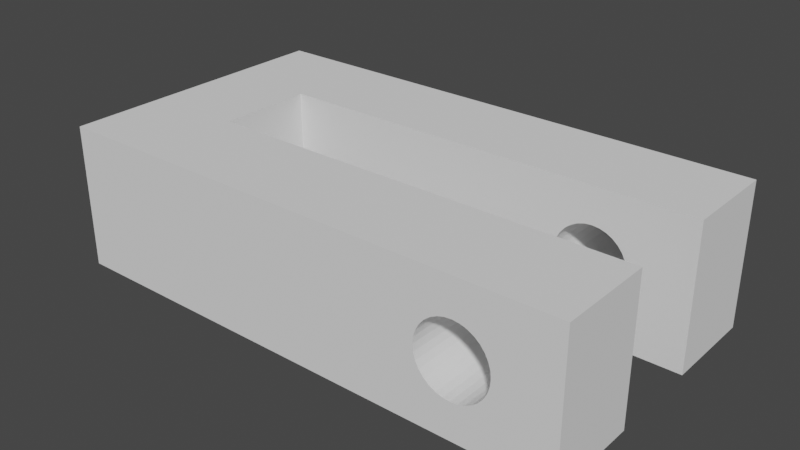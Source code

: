 # Source: next_letter_move_stopper.blend  (saved by Blender 3.4.6; exported with 4.5.12 LTS)
import bpy
from mathutils import Matrix  # noqa: F401  (used for matrix-valued properties, if any)

bpy.ops.wm.read_factory_settings(use_empty=True)
scene = bpy.context.scene
scene.name = 'Scene'

# ---- collections
col_collection = bpy.data.collections.new('Collection'); scene.collection.children.link(col_collection)

# ---- world
world_world = bpy.data.worlds.new('World'); scene.world = world_world
world_world.use_nodes = True; world_world.node_tree.nodes.clear()
_N = world_world.node_tree.nodes; _L = world_world.node_tree.links
n0 = _N.new('ShaderNodeOutputWorld'); n0.name = 'World Output'; n0.location = (300, 300)
n1 = _N.new('ShaderNodeBackground'); n1.name = 'Background'; n1.location = (10, 300)
n1.inputs[0].default_value = (0.05088, 0.05088, 0.05088, 1.0)
_L.new(n1.outputs[0], n0.inputs[0])
n0.is_active_output = True
world_world.color = (0.05088, 0.05088, 0.05088)
world_world.use_sun_shadow = False
world_world.sun_shadow_jitter_overblur = 0.0

# ---- meshes
me_cube_001 = bpy.data.meshes.new('Cube.001')
me_cube_001.from_pydata([(-1.0, -1.0, -2.0), (-1.0, -1.0, 1.0), (-1.0, 1.0, -2.0), (-1.0, 1.0, 1.0), (1.0, -1.0, -2.0), (1.0, -1.0, 1.0), (1.0, 1.0, -2.0), (1.0, 1.0, 1.0), (-1.0, 3.0, 1.0), (-1.0, 3.0, -2.0), (1.0, 3.0, -2.0), (1.0, 3.0, 1.0), (-1.0, 5.0, 1.0), (-1.0, 5.0, -2.0), (1.0, 5.0, -2.0), (1.0, 5.0, 1.0), (6.0, 1.0, 1.0), (6.0, 1.0, -2.0), (6.0, -1.0, -2.0), (6.0, -1.0, 1.0), (6.0, 3.0, 1.0), (6.0, 3.0, -2.0), (6.0, 5.0, 1.0), (6.0, 5.0, -2.0), (10.0, 1.0, 1.0), (10.0, 1.0, -2.0), (10.0, -1.0, -2.0), (10.0, -1.0, 1.0), (10.0, 3.0, 1.0), (10.0, 3.0, -2.0), (10.0, 5.0, 1.0), (10.0, 5.0, -2.0), (7.25, 1.0, -0.5), (7.264, 1.0, -0.3537), (7.264, 1.0, -0.6463), (7.376, 1.0, -0.9167), (7.376, 1.0, -0.08332), (7.307, 1.0, -0.787), (7.307, 1.0, -0.213), (7.47, 1.0, 0.03033), (7.583, 1.0, 0.1236), (8.0, 1.0, 0.25), (7.854, 1.0, 0.2356), (7.713, 1.0, 0.1929), (8.287, 1.0, 0.1929), (8.53, 1.0, 0.03033), (8.417, 1.0, 0.1236), (8.146, 1.0, 0.2356), (7.47, 1.0, -1.03), (7.713, 1.0, -1.193), (7.583, 1.0, -1.124), (8.0, 1.0, -1.25), (8.287, 1.0, -1.193), (8.146, 1.0, -1.236), (7.854, 1.0, -1.236), (8.53, 1.0, -1.03), (8.624, 1.0, -0.9167), (8.624, 1.0, -0.08332), (8.75, 1.0, -0.5), (8.736, 1.0, -0.6463), (8.736, 1.0, -0.3537), (8.693, 1.0, -0.213), (8.693, 1.0, -0.787), (8.417, 1.0, -1.124), (7.25, 5.0, -0.5), (7.264, 5.0, -0.6463), (7.264, 5.0, -0.3537), (7.376, 5.0, -0.9167), (7.376, 5.0, -0.08332), (7.307, 5.0, -0.787), (7.307, 5.0, -0.213), (7.47, 5.0, 0.03033), (7.583, 5.0, 0.1236), (8.0, 5.0, 0.25), (7.854, 5.0, 0.2356), (7.713, 5.0, 0.1929), (8.287, 5.0, 0.1929), (8.53, 5.0, 0.03033), (8.417, 5.0, 0.1236), (8.146, 5.0, 0.2356), (7.47, 5.0, -1.03), (7.713, 5.0, -1.193), (7.583, 5.0, -1.124), (8.0, 5.0, -1.25), (8.287, 5.0, -1.193), (8.146, 5.0, -1.236), (7.854, 5.0, -1.236), (8.53, 5.0, -1.03), (8.624, 5.0, -0.9167), (8.624, 5.0, -0.08332), (8.75, 5.0, -0.5), (8.736, 5.0, -0.6463), (8.736, 5.0, -0.3537), (8.693, 5.0, -0.213), (8.693, 5.0, -0.787), (8.417, 5.0, -1.124), (7.25, -1.0, -0.5), (7.264, -1.0, -0.3537), (7.264, -1.0, -0.6463), (7.376, -1.0, -0.9167), (7.376, -1.0, -0.08332), (7.47, -1.0, -1.03), (7.307, -1.0, -0.787), (7.307, -1.0, -0.213), (7.583, -1.0, -1.124), (8.0, -1.0, -1.25), (7.854, -1.0, -1.236), (7.713, -1.0, -1.193), (8.287, -1.0, -1.193), (8.53, -1.0, -1.03), (8.146, -1.0, -1.236), (8.417, -1.0, -1.124), (7.47, -1.0, 0.03033), (7.713, -1.0, 0.1929), (7.583, -1.0, 0.1236), (8.0, -1.0, 0.25), (8.287, -1.0, 0.1929), (8.146, -1.0, 0.2356), (7.854, -1.0, 0.2356), (8.53, -1.0, 0.03033), (8.624, -1.0, -0.9167), (8.624, -1.0, -0.08332), (8.75, -1.0, -0.5), (8.736, -1.0, -0.6463), (8.736, -1.0, -0.3537), (8.693, -1.0, -0.213), (8.693, -1.0, -0.787), (8.417, -1.0, 0.1236), (7.25, 3.0, -0.5), (7.264, 3.0, -0.3537), (7.264, 3.0, -0.6463), (7.376, 3.0, -0.9167), (7.376, 3.0, -0.08332), (7.47, 3.0, -1.03), (7.307, 3.0, -0.787), (7.307, 3.0, -0.213), (7.583, 3.0, -1.124), (8.0, 3.0, -1.25), (7.854, 3.0, -1.236), (7.713, 3.0, -1.193), (8.287, 3.0, -1.193), (8.53, 3.0, -1.03), (8.146, 3.0, -1.236), (8.417, 3.0, -1.124), (7.47, 3.0, 0.03033), (7.713, 3.0, 0.1929), (7.583, 3.0, 0.1236), (8.0, 3.0, 0.25), (8.287, 3.0, 0.1929), (8.146, 3.0, 0.2356), (7.854, 3.0, 0.2356), (8.53, 3.0, 0.03033), (8.624, 3.0, -0.9167), (8.624, 3.0, -0.08332), (8.75, 3.0, -0.5), (8.736, 3.0, -0.6463), (8.736, 3.0, -0.3537), (8.693, 3.0, -0.213), (8.693, 3.0, -0.787), (8.417, 3.0, 0.1236)], [], [(0, 1, 3, 2), (7, 6, 10, 11), (7, 5, 19, 16), (4, 5, 1, 0), (2, 6, 4, 0), (7, 3, 1, 5), (11, 10, 21, 20), (6, 2, 9, 10), (3, 7, 11, 8), (2, 3, 8, 9), (13, 12, 15, 14), (10, 9, 13, 14), (8, 11, 15, 12), (9, 8, 12, 13), (35, 17, 16, 36, 38, 33, 32, 34, 37), (36, 16, 24, 25, 17, 35, 48, 50, 49, 54, 51, 53, 52, 63, 55, 56, 62, 59, 58, 60, 61, 57, 45, 46, 44, 47, 41, 42, 43, 40, 39), (6, 7, 16, 17), (5, 4, 18, 19), (4, 6, 17, 18), (22, 20, 28, 30), (10, 14, 23, 21), (15, 11, 20, 22), (14, 15, 22, 23), (25, 24, 27, 26), (28, 29, 31, 30), (67, 23, 22, 68, 70, 66, 64, 65, 69), (68, 22, 30, 31, 23, 67, 80, 82, 81, 86, 83, 85, 84, 95, 87, 88, 94, 91, 90, 92, 93, 89, 77, 78, 76, 79, 73, 74, 75, 72, 71), (100, 19, 18, 26, 27, 121, 125, 124, 122, 123, 126, 120, 109, 111, 108, 110, 105, 106, 107, 104, 101, 99, 102, 98, 96, 97, 103), (121, 27, 19, 100, 112, 114, 113, 118, 115, 117, 116, 127, 119), (18, 17, 25, 26), (21, 23, 31, 29), (131, 21, 29, 28, 20, 132, 144, 146, 145, 150, 147, 149, 148, 159, 151, 153, 157, 156, 154, 155, 158, 152, 141, 143, 140, 142, 137, 138, 139, 136, 133), (132, 20, 21, 131, 134, 130, 128, 129, 135), (16, 19, 27, 24), (41, 47, 117, 115), (73, 79, 149, 147), (47, 44, 116, 117), (79, 76, 148, 149), (44, 46, 127, 116), (76, 78, 159, 148), (46, 45, 119, 127), (78, 77, 151, 159), (89, 153, 151, 77), (119, 45, 57, 121), (93, 157, 153, 89), (121, 57, 61, 125), (92, 156, 157, 93), (125, 61, 60, 124), (90, 154, 156, 92), (124, 60, 58, 122), (91, 155, 154, 90), (122, 58, 59, 123), (94, 158, 155, 91), (123, 59, 62, 126), (88, 152, 158, 94), (126, 62, 56, 120), (88, 87, 141, 152), (120, 56, 55, 109), (109, 55, 63, 111), (141, 87, 95, 143), (111, 63, 52, 108), (143, 95, 84, 140), (108, 52, 53, 110), (140, 84, 85, 142), (110, 53, 51, 105), (142, 85, 83, 137), (105, 51, 54, 106), (137, 83, 86, 138), (106, 54, 49, 107), (138, 86, 81, 139), (107, 49, 50, 104), (139, 81, 82, 136), (104, 50, 48, 101), (136, 82, 80, 133), (80, 67, 131, 133), (101, 48, 35, 99), (67, 69, 134, 131), (99, 35, 37, 102), (69, 65, 130, 134), (102, 37, 34, 98), (65, 64, 128, 130), (98, 34, 32, 96), (64, 66, 129, 128), (96, 32, 33, 97), (66, 70, 135, 129), (97, 33, 38, 103), (70, 68, 132, 135), (103, 38, 36, 100), (36, 39, 112, 100), (132, 68, 71, 144), (39, 40, 114, 112), (71, 72, 146, 144), (40, 43, 113, 114), (72, 75, 145, 146), (43, 42, 118, 113), (75, 74, 150, 145), (42, 41, 115, 118), (74, 73, 147, 150)])
me_cube_001.polygons.foreach_set('material_index', [0, 0, 0, 0, 0, 0, 0, 0, 0, 0, 0, 0, 0, 0, 0, 0, 0, 0, 0, 0, 0, 0, 0, 0, 0, 0, 0, 0, 0, 0, 0, 0, 0, 0, 5128, 5128, 5128, 5128, 5128, 5128, 5128, 5128, 5128, 5128, 5128, 5128, 5128, 5128, 5128, 5128, 5128, 5128, 5128, 5128, 5128, 5128, 5128, 5128, 5128, 5128, 5128, 5128, 5128, 5128, 5128, 5128, 5128, 5128, 5128, 5128, 5128, 5128, 5128, 5128, 5128, 5128, 5128, 5128, 5128, 5128, 5128, 5128, 5128, 5128, 5128, 5128, 5128, 5128, 5128, 5128, 5128, 5128, 5128, 5128, 5128, 5128, 5128, 5128])
_uv = me_cube_001.uv_layers.new(name='UVMap')
_uv.uv.foreach_set('vector', [0.375, 0.0, 0.625, 0.0, 0.625, 0.25, 0.375, 0.25, 0.625, 0.5, 0.375, 0.5, 0.375, 0.5, 0.625, 0.5, 0.625, 0.5, 0.625, 0.75, 0.625, 0.75, 0.625, 0.5, 0.375, 0.75, 0.625, 0.75, 0.625, 1.0, 0.375, 1.0, 0.125, 0.5, 0.375, 0.5, 0.375, 0.75, 0.125, 0.75, 0.625, 0.5, 0.875, 0.5, 0.875, 0.75, 0.625, 0.75, 0.625, 0.5, 0.375, 0.5, 0.375, 0.5, 0.625, 0.5, 0.375, 0.5, 0.125, 0.5, 0.125, 0.5, 0.375, 0.5, 0.875, 0.5, 0.625, 0.5, 0.625, 0.5, 0.875, 0.5, 0.375, 0.25, 0.625, 0.25, 0.625, 0.25, 0.375, 0.25, 0.375, 0.25, 0.625, 0.25, 0.625, 0.5, 0.375, 0.5, 0.375, 0.5, 0.125, 0.5, 0.125, 0.5, 0.375, 0.5, 0.875, 0.5, 0.625, 0.5, 0.625, 0.5, 0.875, 0.5, 0.375, 0.25, 0.625, 0.25, 0.625, 0.25, 0.375, 0.25, 0.4653, 0.5, 0.375, 0.5, 0.625, 0.5, 0.5347, 0.5, 0.5239, 0.5, 0.5122, 0.5, 0.5, 0.5, 0.4878, 0.5, 0.4761, 0.5, 0.5347, 0.5, 0.625, 0.5, 0.625, 0.5, 0.375, 0.5, 0.375, 0.5, 0.4653, 0.5, 0.4558, 0.5, 0.448, 0.5, 0.4423, 0.5, 0.4387, 0.5, 0.4375, 0.5, 0.4387, 0.5, 0.4423, 0.5, 0.448, 0.5, 0.4558, 0.5, 0.4653, 0.5, 0.4761, 0.5, 0.4878, 0.5, 0.5, 0.5, 0.5122, 0.5, 0.5239, 0.5, 0.5347, 0.5, 0.5442, 0.5, 0.552, 0.5, 0.5577, 0.5, 0.5613, 0.5, 0.5625, 0.5, 0.5613, 0.5, 0.5577, 0.5, 0.552, 0.5, 0.5442, 0.5, 0.375, 0.5, 0.625, 0.5, 0.625, 0.5, 0.375, 0.5, 0.625, 0.75, 0.375, 0.75, 0.375, 0.75, 0.625, 0.75, 0.375, 0.75, 0.375, 0.5, 0.375, 0.5, 0.375, 0.75, 0.625, 0.5, 0.625, 0.5, 0.625, 0.5, 0.625, 0.5, 0.375, 0.5, 0.375, 0.5, 0.375, 0.5, 0.375, 0.5, 0.625, 0.5, 0.625, 0.5, 0.625, 0.5, 0.625, 0.5, 0.375, 0.5, 0.625, 0.5, 0.625, 0.5, 0.375, 0.5, 0.375, 0.5, 0.625, 0.5, 0.625, 0.75, 0.375, 0.75, 0.625, 0.5, 0.375, 0.5, 0.375, 0.5, 0.625, 0.5, 0.4653, 0.5, 0.375, 0.5, 0.625, 0.5, 0.5347, 0.5, 0.5239, 0.5, 0.5122, 0.5, 0.5, 0.5, 0.4878, 0.5, 0.4761, 0.5, 0.5347, 0.5, 0.625, 0.5, 0.625, 0.5, 0.375, 0.5, 0.375, 0.5, 0.4653, 0.5, 0.4558, 0.5, 0.448, 0.5, 0.4423, 0.5, 0.4387, 0.5, 0.4375, 0.5, 0.4387, 0.5, 0.4423, 0.5, 0.448, 0.5, 0.4558, 0.5, 0.4653, 0.5, 0.4761, 0.5, 0.4878, 0.5, 0.5, 0.5, 0.5122, 0.5, 0.5239, 0.5, 0.5347, 0.5, 0.5442, 0.5, 0.552, 0.5, 0.5577, 0.5, 0.5613, 0.5, 0.5625, 0.5, 0.5613, 0.5, 0.5577, 0.5, 0.552, 0.5, 0.5442, 0.5, 0.5347, 0.75, 0.625, 0.75, 0.375, 0.75, 0.375, 0.75, 0.625, 0.75, 0.5347, 0.75, 0.5239, 0.75, 0.5122, 0.75, 0.5, 0.75, 0.4878, 0.75, 0.4761, 0.75, 0.4653, 0.75, 0.4558, 0.75, 0.448, 0.75, 0.4423, 0.75, 0.4387, 0.75, 0.4375, 0.75, 0.4387, 0.75, 0.4423, 0.75, 0.448, 0.75, 0.4558, 0.75, 0.4653, 0.75, 0.4761, 0.75, 0.4878, 0.75, 0.5, 0.75, 0.5122, 0.75, 0.5239, 0.75, 0.5347, 0.75, 0.625, 0.75, 0.625, 0.75, 0.5347, 0.75, 0.5442, 0.75, 0.552, 0.75, 0.5577, 0.75, 0.5613, 0.75, 0.5625, 0.75, 0.5613, 0.75, 0.5577, 0.75, 0.552, 0.75, 0.5442, 0.75, 0.375, 0.75, 0.375, 0.5, 0.375, 0.5, 0.375, 0.75, 0.375, 0.5, 0.375, 0.5, 0.375, 0.5, 0.375, 0.5, 0.4653, 0.5, 0.375, 0.5, 0.375, 0.5, 0.625, 0.5, 0.625, 0.5, 0.5347, 0.5, 0.5442, 0.5, 0.552, 0.5, 0.5577, 0.5, 0.5613, 0.5, 0.5625, 0.5, 0.5613, 0.5, 0.5577, 0.5, 0.552, 0.5, 0.5442, 0.5, 0.5347, 0.5, 0.5239, 0.5, 0.5122, 0.5, 0.5, 0.5, 0.4878, 0.5, 0.4761, 0.5, 0.4653, 0.5, 0.4558, 0.5, 0.448, 0.5, 0.4423, 0.5, 0.4387, 0.5, 0.4375, 0.5, 0.4387, 0.5, 0.4423, 0.5, 0.448, 0.5, 0.4558, 0.5, 0.5347, 0.5, 0.625, 0.5, 0.375, 0.5, 0.4653, 0.5, 0.4761, 0.5, 0.4878, 0.5, 0.5, 0.5, 0.5122, 0.5, 0.5239, 0.5, 0.625, 0.5, 0.625, 0.75, 0.625, 0.75, 0.625, 0.5, 1.0, 0.8356, 0.9688, 0.8356, 0.9688, 0.9207, 1.0, 0.9207, 1.0, 0.6654, 0.9688, 0.6654, 0.9688, 0.7505, 1.0, 0.7505, 0.9688, 0.8356, 0.9375, 0.8356, 0.9375, 0.9207, 0.9688, 0.9207, 0.9688, 0.6654, 0.9375, 0.6654, 0.9375, 0.7505, 0.9688, 0.7505, 0.9375, 0.8356, 0.9062, 0.8356, 0.9062, 0.9207, 0.9375, 0.9207, 0.9375, 0.6654, 0.9062, 0.6654, 0.9062, 0.7505, 0.9375, 0.7505, 0.9062, 0.8356, 0.875, 0.8356, 0.875, 0.9207, 0.9062, 0.9207, 0.9062, 0.6654, 0.875, 0.6654, 0.875, 0.7505, 0.9062, 0.7505, 0.8438, 0.6654, 0.8438, 0.7505, 0.875, 0.7505, 0.875, 0.6654, 0.875, 0.9207, 0.875, 0.8356, 0.8438, 0.8356, 0.8438, 0.9207, 0.8125, 0.6654, 0.8125, 0.7505, 0.8438, 0.7505, 0.8438, 0.6654, 0.8438, 0.9207, 0.8438, 0.8356, 0.8125, 0.8356, 0.8125, 0.9207, 0.7812, 0.6654, 0.7812, 0.7505, 0.8125, 0.7505, 0.8125, 0.6654, 0.8125, 0.9207, 0.8125, 0.8356, 0.7812, 0.8356, 0.7812, 0.9207, 0.75, 0.6654, 0.75, 0.7505, 0.7812, 0.7505, 0.7812, 0.6654, 0.7812, 0.9207, 0.7812, 0.8356, 0.75, 0.8356, 0.75, 0.9207, 0.7188, 0.6654, 0.7188, 0.7505, 0.75, 0.7505, 0.75, 0.6654, 0.75, 0.9207, 0.75, 0.8356, 0.7188, 0.8356, 0.7188, 0.9207, 0.6875, 0.6654, 0.6875, 0.7505, 0.7188, 0.7505, 0.7188, 0.6654, 0.7188, 0.9207, 0.7188, 0.8356, 0.6875, 0.8356, 0.6875, 0.9207, 0.6562, 0.6654, 0.6562, 0.7505, 0.6875, 0.7505, 0.6875, 0.6654, 0.6875, 0.9207, 0.6875, 0.8356, 0.6562, 0.8356, 0.6562, 0.9207, 0.6562, 0.6654, 0.625, 0.6654, 0.625, 0.7505, 0.6562, 0.7505, 0.6562, 0.9207, 0.6562, 0.8356, 0.625, 0.8356, 0.625, 0.9207, 0.625, 0.9207, 0.625, 0.8356, 0.5938, 0.8356, 0.5938, 0.9207, 0.625, 0.7505, 0.625, 0.6654, 0.5938, 0.6654, 0.5938, 0.7505, 0.5938, 0.9207, 0.5938, 0.8356, 0.5625, 0.8356, 0.5625, 0.9207, 0.5938, 0.7505, 0.5938, 0.6654, 0.5625, 0.6654, 0.5625, 0.7505, 0.5625, 0.9207, 0.5625, 0.8356, 0.5312, 0.8356, 0.5312, 0.9207, 0.5625, 0.7505, 0.5625, 0.6654, 0.5312, 0.6654, 0.5312, 0.7505, 0.5312, 0.9207, 0.5312, 0.8356, 0.5, 0.8356, 0.5, 0.9207, 0.5312, 0.7505, 0.5312, 0.6654, 0.5, 0.6654, 0.5, 0.7505, 0.5, 0.9207, 0.5, 0.8356, 0.4688, 0.8356, 0.4688, 0.9207, 0.5, 0.7505, 0.5, 0.6654, 0.4688, 0.6654, 0.4688, 0.7505, 0.4688, 0.9207, 0.4688, 0.8356, 0.4375, 0.8356, 0.4375, 0.9207, 0.4688, 0.7505, 0.4688, 0.6654, 0.4375, 0.6654, 0.4375, 0.7505, 0.4375, 0.9207, 0.4375, 0.8356, 0.4062, 0.8356, 0.4062, 0.9207, 0.4375, 0.7505, 0.4375, 0.6654, 0.4062, 0.6654, 0.4062, 0.7505, 0.4062, 0.9207, 0.4062, 0.8356, 0.375, 0.8356, 0.375, 0.9207, 0.4062, 0.7505, 0.4062, 0.6654, 0.375, 0.6654, 0.375, 0.7505, 0.375, 0.6654, 0.3438, 0.6654, 0.3438, 0.7505, 0.375, 0.7505, 0.375, 0.9207, 0.375, 0.8356, 0.3438, 0.8356, 0.3438, 0.9207, 0.3438, 0.6654, 0.3125, 0.6654, 0.3125, 0.7505, 0.3438, 0.7505, 0.3438, 0.9207, 0.3438, 0.8356, 0.3125, 0.8356, 0.3125, 0.9207, 0.3125, 0.6654, 0.2812, 0.6654, 0.2812, 0.7505, 0.3125, 0.7505, 0.3125, 0.9207, 0.3125, 0.8356, 0.2812, 0.8356, 0.2812, 0.9207, 0.2812, 0.6654, 0.25, 0.6654, 0.25, 0.7505, 0.2812, 0.7505, 0.2812, 0.9207, 0.2812, 0.8356, 0.25, 0.8356, 0.25, 0.9207, 0.25, 0.6654, 0.2188, 0.6654, 0.2188, 0.7505, 0.25, 0.7505, 0.25, 0.9207, 0.25, 0.8356, 0.2188, 0.8356, 0.2188, 0.9207, 0.2188, 0.6654, 0.1875, 0.6654, 0.1875, 0.7505, 0.2188, 0.7505, 0.2188, 0.9207, 0.2188, 0.8356, 0.1875, 0.8356, 0.1875, 0.9207, 0.1875, 0.6654, 0.1562, 0.6654, 0.1562, 0.7505, 0.1875, 0.7505, 0.1875, 0.9207, 0.1875, 0.8356, 0.1562, 0.8356, 0.1563, 0.9207, 0.1562, 0.8356, 0.125, 0.8356, 0.125, 0.9207, 0.1563, 0.9207, 0.1562, 0.7505, 0.1562, 0.6654, 0.125, 0.6654, 0.125, 0.7505, 0.125, 0.8356, 0.09375, 0.8356, 0.09375, 0.9207, 0.125, 0.9207, 0.125, 0.6654, 0.09375, 0.6654, 0.09375, 0.7505, 0.125, 0.7505, 0.09375, 0.8356, 0.0625, 0.8356, 0.0625, 0.9207, 0.09375, 0.9207, 0.09375, 0.6654, 0.0625, 0.6654, 0.0625, 0.7505, 0.09375, 0.7505, 0.0625, 0.8356, 0.03125, 0.8356, 0.03125, 0.9207, 0.0625, 0.9207, 0.0625, 0.6654, 0.03125, 0.6654, 0.03125, 0.7505, 0.0625, 0.7505, 0.03125, 0.8356, 0.0, 0.8356, 0.0, 0.9207, 0.03125, 0.9207, 0.03125, 0.6654, 0.0, 0.6654, 0.0, 0.7505, 0.03125, 0.7505])
me_cube_001.update()

# ---- objects
ob_cube = bpy.data.objects.new('Cube', me_cube_001)

# ---- transforms, parenting, visibility, modifiers, constraints
ob_cube.location = (-0.01753, 0.007728, 0.03846)

# ---- collection membership
col_collection.objects.link(ob_cube)

# ---- scene / render settings (as saved in the file)
scene.frame_start = 1; scene.frame_end = 250; scene.frame_set(1)
scene.render.engine = 'BLENDER_EEVEE_NEXT'
scene.cycles.sampling_pattern = 'TABULATED_SOBOL'
scene.cycles.use_light_tree = False
scene.view_settings.view_transform = 'Filmic'
scene.unit_settings.scale_length = 0.001
bpy.context.view_layer.update()

# ---- added for rendering (the .blend has no active camera and no usable light): camera, sun
cam_auto = bpy.data.cameras.new('AutoCamera')
cam_auto.lens = 50.0
cam_auto.sensor_width = 36.0
cam_auto.clip_end = 1000.0
ob_auto_camera = bpy.data.objects.new('AutoCamera', cam_auto)
scene.collection.objects.link(ob_auto_camera)
ob_auto_camera.location = (16.4032, -12.2971, 9.07501)
ob_auto_camera.rotation_euler = (1.09748, -7.21219e-08, 0.694738)
scene.camera = ob_auto_camera
light_auto_sun = bpy.data.lights.new('AutoSun', 'SUN')
light_auto_sun.energy = 3.0
light_auto_sun.angle = 0.0523599
ob_auto_sun = bpy.data.objects.new('AutoSun', light_auto_sun)
scene.collection.objects.link(ob_auto_sun)
ob_auto_sun.rotation_euler = (0.872665, 0.174533, 0.523599)
bpy.context.view_layer.update()
